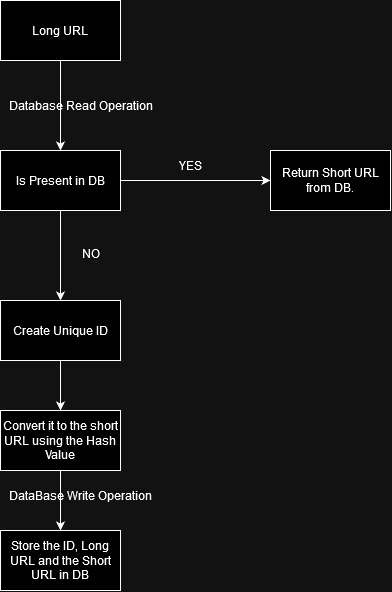

The diagram above was exported from draw.io. Its source (the exported page's mxGraphModel, read from the mxfile embedded in the PNG):
<mxGraphModel dx="1206" dy="757" grid="1" gridSize="10" guides="1" tooltips="1" connect="1" arrows="1" fold="1" page="1" pageScale="1" pageWidth="850" pageHeight="1100" math="0" shadow="0">
  <root>
    <mxCell id="0" />
    <mxCell id="1" parent="0" />
    <mxCell id="bdTVccik7D1TDcxAwPuF-1" value="Long URL" style="rounded=0;whiteSpace=wrap;html=1;" vertex="1" parent="1">
      <mxGeometry x="330" y="40" width="120" height="60" as="geometry" />
    </mxCell>
    <mxCell id="bdTVccik7D1TDcxAwPuF-8" style="edgeStyle=orthogonalEdgeStyle;rounded=0;orthogonalLoop=1;jettySize=auto;html=1;exitX=1;exitY=0.5;exitDx=0;exitDy=0;entryX=0;entryY=0.5;entryDx=0;entryDy=0;" edge="1" parent="1" source="bdTVccik7D1TDcxAwPuF-2" target="bdTVccik7D1TDcxAwPuF-5">
      <mxGeometry relative="1" as="geometry" />
    </mxCell>
    <mxCell id="bdTVccik7D1TDcxAwPuF-9" style="edgeStyle=orthogonalEdgeStyle;rounded=0;orthogonalLoop=1;jettySize=auto;html=1;exitX=0.5;exitY=1;exitDx=0;exitDy=0;entryX=0.5;entryY=0;entryDx=0;entryDy=0;" edge="1" parent="1" source="bdTVccik7D1TDcxAwPuF-2" target="bdTVccik7D1TDcxAwPuF-4">
      <mxGeometry relative="1" as="geometry" />
    </mxCell>
    <mxCell id="bdTVccik7D1TDcxAwPuF-2" value="Is Present in DB" style="rounded=0;whiteSpace=wrap;html=1;" vertex="1" parent="1">
      <mxGeometry x="330" y="190" width="120" height="60" as="geometry" />
    </mxCell>
    <mxCell id="bdTVccik7D1TDcxAwPuF-11" style="edgeStyle=orthogonalEdgeStyle;rounded=0;orthogonalLoop=1;jettySize=auto;html=1;exitX=0.5;exitY=1;exitDx=0;exitDy=0;entryX=0.5;entryY=0;entryDx=0;entryDy=0;" edge="1" parent="1" source="bdTVccik7D1TDcxAwPuF-3" target="bdTVccik7D1TDcxAwPuF-6">
      <mxGeometry relative="1" as="geometry" />
    </mxCell>
    <mxCell id="bdTVccik7D1TDcxAwPuF-3" value="Convert it to the short URL using the Hash Value" style="rounded=0;whiteSpace=wrap;html=1;" vertex="1" parent="1">
      <mxGeometry x="330" y="450" width="120" height="60" as="geometry" />
    </mxCell>
    <mxCell id="bdTVccik7D1TDcxAwPuF-10" style="edgeStyle=orthogonalEdgeStyle;rounded=0;orthogonalLoop=1;jettySize=auto;html=1;exitX=0.5;exitY=1;exitDx=0;exitDy=0;entryX=0.5;entryY=0;entryDx=0;entryDy=0;" edge="1" parent="1" source="bdTVccik7D1TDcxAwPuF-4" target="bdTVccik7D1TDcxAwPuF-3">
      <mxGeometry relative="1" as="geometry" />
    </mxCell>
    <mxCell id="bdTVccik7D1TDcxAwPuF-4" value="Create Unique ID" style="rounded=0;whiteSpace=wrap;html=1;" vertex="1" parent="1">
      <mxGeometry x="330" y="340" width="120" height="60" as="geometry" />
    </mxCell>
    <mxCell id="bdTVccik7D1TDcxAwPuF-5" value="Return Short URL from DB." style="rounded=0;whiteSpace=wrap;html=1;" vertex="1" parent="1">
      <mxGeometry x="600" y="190" width="120" height="60" as="geometry" />
    </mxCell>
    <mxCell id="bdTVccik7D1TDcxAwPuF-6" value="Store the ID, Long URL and the Short URL in DB" style="rounded=0;whiteSpace=wrap;html=1;" vertex="1" parent="1">
      <mxGeometry x="330" y="570" width="120" height="60" as="geometry" />
    </mxCell>
    <mxCell id="bdTVccik7D1TDcxAwPuF-7" value="" style="endArrow=classic;html=1;rounded=0;exitX=0.5;exitY=1;exitDx=0;exitDy=0;" edge="1" parent="1" source="bdTVccik7D1TDcxAwPuF-1" target="bdTVccik7D1TDcxAwPuF-2">
      <mxGeometry width="50" height="50" relative="1" as="geometry">
        <mxPoint x="420" y="310" as="sourcePoint" />
        <mxPoint x="470" y="260" as="targetPoint" />
      </mxGeometry>
    </mxCell>
    <mxCell id="bdTVccik7D1TDcxAwPuF-12" value="Database Read Operation " style="text;html=1;align=center;verticalAlign=middle;resizable=0;points=[];autosize=1;strokeColor=none;fillColor=none;" vertex="1" parent="1">
      <mxGeometry x="330" y="130" width="160" height="30" as="geometry" />
    </mxCell>
    <mxCell id="bdTVccik7D1TDcxAwPuF-14" value="YES" style="text;html=1;align=center;verticalAlign=middle;whiteSpace=wrap;rounded=0;" vertex="1" parent="1">
      <mxGeometry x="490" y="190" width="60" height="30" as="geometry" />
    </mxCell>
    <mxCell id="bdTVccik7D1TDcxAwPuF-15" value="NO" style="text;html=1;align=center;verticalAlign=middle;resizable=0;points=[];autosize=1;strokeColor=none;fillColor=none;" vertex="1" parent="1">
      <mxGeometry x="400" y="278" width="40" height="30" as="geometry" />
    </mxCell>
    <mxCell id="bdTVccik7D1TDcxAwPuF-16" value="DataBase Write Operation" style="text;html=1;align=center;verticalAlign=middle;resizable=0;points=[];autosize=1;strokeColor=none;fillColor=none;" vertex="1" parent="1">
      <mxGeometry x="330" y="520" width="160" height="30" as="geometry" />
    </mxCell>
  </root>
</mxGraphModel>